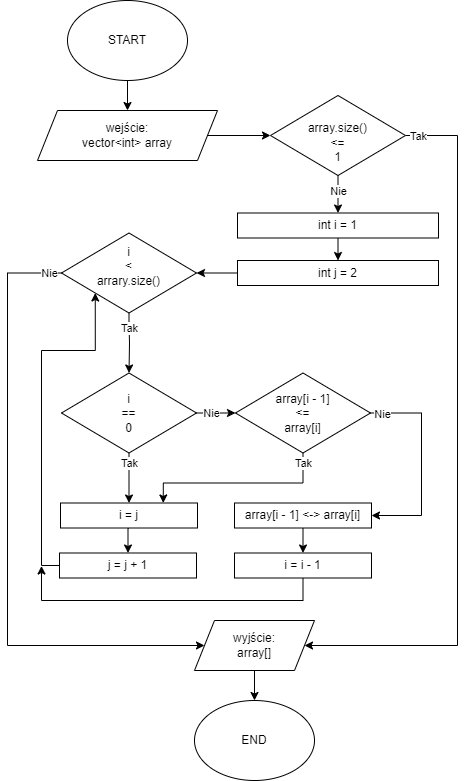

The diagram above was exported from draw.io. Its source (the exported page's mxGraphModel, read from the mxfile embedded in the PNG):
<mxGraphModel dx="1652" dy="988" grid="1" gridSize="10" guides="1" tooltips="1" connect="1" arrows="1" fold="1" page="1" pageScale="1" pageWidth="827" pageHeight="1169" math="0" shadow="0">
  <root>
    <mxCell id="WIyWlLk6GJQsqaUBKTNV-0" />
    <mxCell id="WIyWlLk6GJQsqaUBKTNV-1" parent="WIyWlLk6GJQsqaUBKTNV-0" />
    <mxCell id="Mo_ADzH3ZdjnTpDEBKoF-2" style="edgeStyle=orthogonalEdgeStyle;rounded=0;orthogonalLoop=1;jettySize=auto;html=1;entryX=0.5;entryY=0;entryDx=0;entryDy=0;" parent="WIyWlLk6GJQsqaUBKTNV-1" source="8NVyN7WHSs_X_-aghORO-1" target="8NVyN7WHSs_X_-aghORO-3" edge="1">
      <mxGeometry relative="1" as="geometry" />
    </mxCell>
    <mxCell id="8NVyN7WHSs_X_-aghORO-1" value="START" style="ellipse;whiteSpace=wrap;html=1;" parent="WIyWlLk6GJQsqaUBKTNV-1" vertex="1">
      <mxGeometry x="-600" y="120" width="120" height="80" as="geometry" />
    </mxCell>
    <mxCell id="Mo_ADzH3ZdjnTpDEBKoF-14" style="edgeStyle=orthogonalEdgeStyle;rounded=0;orthogonalLoop=1;jettySize=auto;html=1;exitX=1;exitY=0.5;exitDx=0;exitDy=0;entryX=0;entryY=0.5;entryDx=0;entryDy=0;" parent="WIyWlLk6GJQsqaUBKTNV-1" source="8NVyN7WHSs_X_-aghORO-3" target="Mo_ADzH3ZdjnTpDEBKoF-13" edge="1">
      <mxGeometry relative="1" as="geometry" />
    </mxCell>
    <mxCell id="8NVyN7WHSs_X_-aghORO-3" value="wejście:&lt;br&gt;vector&amp;lt;int&amp;gt; array" style="shape=parallelogram;perimeter=parallelogramPerimeter;whiteSpace=wrap;html=1;fixedSize=1;" parent="WIyWlLk6GJQsqaUBKTNV-1" vertex="1">
      <mxGeometry x="-630" y="230" width="180" height="50" as="geometry" />
    </mxCell>
    <mxCell id="Mo_ADzH3ZdjnTpDEBKoF-5" style="edgeStyle=orthogonalEdgeStyle;rounded=0;orthogonalLoop=1;jettySize=auto;html=1;exitX=0.5;exitY=1;exitDx=0;exitDy=0;entryX=0.5;entryY=0;entryDx=0;entryDy=0;" parent="WIyWlLk6GJQsqaUBKTNV-1" source="kOhdva7PR1psGxXAZzKO-76" target="Mo_ADzH3ZdjnTpDEBKoF-4" edge="1">
      <mxGeometry relative="1" as="geometry" />
    </mxCell>
    <mxCell id="kOhdva7PR1psGxXAZzKO-76" value="int i = 1" style="rounded=0;whiteSpace=wrap;html=1;" parent="WIyWlLk6GJQsqaUBKTNV-1" vertex="1">
      <mxGeometry x="-430" y="332.5" width="201" height="25" as="geometry" />
    </mxCell>
    <mxCell id="Mo_ADzH3ZdjnTpDEBKoF-21" style="edgeStyle=orthogonalEdgeStyle;rounded=0;orthogonalLoop=1;jettySize=auto;html=1;exitX=0.5;exitY=1;exitDx=0;exitDy=0;entryX=0.5;entryY=0;entryDx=0;entryDy=0;" parent="WIyWlLk6GJQsqaUBKTNV-1" source="kOhdva7PR1psGxXAZzKO-99" target="Mo_ADzH3ZdjnTpDEBKoF-19" edge="1">
      <mxGeometry relative="1" as="geometry">
        <mxPoint x="-316" y="532.8333333333335" as="targetPoint" />
        <Array as="points">
          <mxPoint x="-538" y="442.5" />
          <mxPoint x="-538" y="442.5" />
          <mxPoint x="-538" y="462.5" />
          <mxPoint x="-538" y="462.5" />
        </Array>
      </mxGeometry>
    </mxCell>
    <mxCell id="Mo_ADzH3ZdjnTpDEBKoF-24" value="Tak" style="edgeLabel;html=1;align=center;verticalAlign=middle;resizable=0;points=[];" parent="Mo_ADzH3ZdjnTpDEBKoF-21" vertex="1" connectable="0">
      <mxGeometry x="-0.6453" relative="1" as="geometry">
        <mxPoint y="4" as="offset" />
      </mxGeometry>
    </mxCell>
    <mxCell id="Mo_ADzH3ZdjnTpDEBKoF-44" style="edgeStyle=orthogonalEdgeStyle;rounded=0;orthogonalLoop=1;jettySize=auto;html=1;entryX=0;entryY=0.5;entryDx=0;entryDy=0;" parent="WIyWlLk6GJQsqaUBKTNV-1" source="kOhdva7PR1psGxXAZzKO-99" target="Mo_ADzH3ZdjnTpDEBKoF-6" edge="1">
      <mxGeometry relative="1" as="geometry">
        <Array as="points">
          <mxPoint x="-660" y="393" />
          <mxPoint x="-660" y="765" />
        </Array>
      </mxGeometry>
    </mxCell>
    <mxCell id="Mo_ADzH3ZdjnTpDEBKoF-45" value="Nie" style="edgeLabel;html=1;align=center;verticalAlign=middle;resizable=0;points=[];" parent="Mo_ADzH3ZdjnTpDEBKoF-44" vertex="1" connectable="0">
      <mxGeometry x="-0.9427" y="-1" relative="1" as="geometry">
        <mxPoint x="5" y="1" as="offset" />
      </mxGeometry>
    </mxCell>
    <mxCell id="kOhdva7PR1psGxXAZzKO-99" value="i&lt;br&gt;&amp;lt;&lt;br&gt;arrary.size()&lt;br&gt;&amp;nbsp;" style="rhombus;whiteSpace=wrap;html=1;" parent="WIyWlLk6GJQsqaUBKTNV-1" vertex="1">
      <mxGeometry x="-606" y="352.5" width="135" height="80" as="geometry" />
    </mxCell>
    <mxCell id="Mo_ADzH3ZdjnTpDEBKoF-1" value="END" style="ellipse;whiteSpace=wrap;html=1;" parent="WIyWlLk6GJQsqaUBKTNV-1" vertex="1">
      <mxGeometry x="-473" y="820" width="120" height="80" as="geometry" />
    </mxCell>
    <mxCell id="Mo_ADzH3ZdjnTpDEBKoF-25" style="edgeStyle=orthogonalEdgeStyle;rounded=0;orthogonalLoop=1;jettySize=auto;html=1;exitX=0;exitY=0.5;exitDx=0;exitDy=0;entryX=1;entryY=0.5;entryDx=0;entryDy=0;" parent="WIyWlLk6GJQsqaUBKTNV-1" source="Mo_ADzH3ZdjnTpDEBKoF-4" target="kOhdva7PR1psGxXAZzKO-99" edge="1">
      <mxGeometry relative="1" as="geometry" />
    </mxCell>
    <mxCell id="Mo_ADzH3ZdjnTpDEBKoF-4" value="int j = 2" style="rounded=0;whiteSpace=wrap;html=1;" parent="WIyWlLk6GJQsqaUBKTNV-1" vertex="1">
      <mxGeometry x="-430" y="380" width="201" height="25" as="geometry" />
    </mxCell>
    <mxCell id="Mo_ADzH3ZdjnTpDEBKoF-43" style="edgeStyle=orthogonalEdgeStyle;rounded=0;orthogonalLoop=1;jettySize=auto;html=1;exitX=0.5;exitY=1;exitDx=0;exitDy=0;entryX=0.5;entryY=0;entryDx=0;entryDy=0;" parent="WIyWlLk6GJQsqaUBKTNV-1" source="Mo_ADzH3ZdjnTpDEBKoF-6" target="Mo_ADzH3ZdjnTpDEBKoF-1" edge="1">
      <mxGeometry relative="1" as="geometry" />
    </mxCell>
    <mxCell id="Mo_ADzH3ZdjnTpDEBKoF-6" value="wyjście:&lt;br&gt;array[]" style="shape=parallelogram;perimeter=parallelogramPerimeter;whiteSpace=wrap;html=1;fixedSize=1;" parent="WIyWlLk6GJQsqaUBKTNV-1" vertex="1">
      <mxGeometry x="-473" y="740" width="120" height="50" as="geometry" />
    </mxCell>
    <mxCell id="Mo_ADzH3ZdjnTpDEBKoF-15" style="edgeStyle=orthogonalEdgeStyle;rounded=0;orthogonalLoop=1;jettySize=auto;html=1;exitX=0.5;exitY=1;exitDx=0;exitDy=0;entryX=0.5;entryY=0;entryDx=0;entryDy=0;" parent="WIyWlLk6GJQsqaUBKTNV-1" source="Mo_ADzH3ZdjnTpDEBKoF-13" target="kOhdva7PR1psGxXAZzKO-76" edge="1">
      <mxGeometry relative="1" as="geometry" />
    </mxCell>
    <mxCell id="Mo_ADzH3ZdjnTpDEBKoF-16" value="Nie" style="edgeLabel;html=1;align=center;verticalAlign=middle;resizable=0;points=[];" parent="Mo_ADzH3ZdjnTpDEBKoF-15" vertex="1" connectable="0">
      <mxGeometry x="-0.7689" relative="1" as="geometry">
        <mxPoint y="11" as="offset" />
      </mxGeometry>
    </mxCell>
    <mxCell id="Mo_ADzH3ZdjnTpDEBKoF-17" style="edgeStyle=orthogonalEdgeStyle;rounded=0;orthogonalLoop=1;jettySize=auto;html=1;entryX=1;entryY=0.5;entryDx=0;entryDy=0;" parent="WIyWlLk6GJQsqaUBKTNV-1" source="Mo_ADzH3ZdjnTpDEBKoF-13" target="Mo_ADzH3ZdjnTpDEBKoF-6" edge="1">
      <mxGeometry relative="1" as="geometry">
        <mxPoint x="-200" y="255" as="targetPoint" />
        <Array as="points">
          <mxPoint x="-210" y="255" />
          <mxPoint x="-210" y="765" />
        </Array>
      </mxGeometry>
    </mxCell>
    <mxCell id="Mo_ADzH3ZdjnTpDEBKoF-18" value="Tak" style="edgeLabel;html=1;align=center;verticalAlign=middle;resizable=0;points=[];" parent="Mo_ADzH3ZdjnTpDEBKoF-17" vertex="1" connectable="0">
      <mxGeometry x="-0.9134" y="-1" relative="1" as="geometry">
        <mxPoint x="-19" y="-1" as="offset" />
      </mxGeometry>
    </mxCell>
    <mxCell id="Mo_ADzH3ZdjnTpDEBKoF-13" value="&amp;nbsp;&lt;br&gt;array.size()&lt;br&gt;&amp;lt;=&lt;br&gt;1" style="rhombus;whiteSpace=wrap;html=1;" parent="WIyWlLk6GJQsqaUBKTNV-1" vertex="1">
      <mxGeometry x="-397" y="215" width="135" height="80" as="geometry" />
    </mxCell>
    <mxCell id="Mo_ADzH3ZdjnTpDEBKoF-22" style="edgeStyle=orthogonalEdgeStyle;rounded=0;orthogonalLoop=1;jettySize=auto;html=1;exitX=1;exitY=0.5;exitDx=0;exitDy=0;entryX=0;entryY=0.5;entryDx=0;entryDy=0;" parent="WIyWlLk6GJQsqaUBKTNV-1" source="Mo_ADzH3ZdjnTpDEBKoF-19" target="Mo_ADzH3ZdjnTpDEBKoF-20" edge="1">
      <mxGeometry relative="1" as="geometry" />
    </mxCell>
    <mxCell id="Mo_ADzH3ZdjnTpDEBKoF-23" value="Nie" style="edgeLabel;html=1;align=center;verticalAlign=middle;resizable=0;points=[];" parent="Mo_ADzH3ZdjnTpDEBKoF-22" vertex="1" connectable="0">
      <mxGeometry x="-0.2222" y="-1" relative="1" as="geometry">
        <mxPoint x="-1" y="-1" as="offset" />
      </mxGeometry>
    </mxCell>
    <mxCell id="Mo_ADzH3ZdjnTpDEBKoF-37" style="edgeStyle=orthogonalEdgeStyle;rounded=0;orthogonalLoop=1;jettySize=auto;html=1;entryX=0.5;entryY=0;entryDx=0;entryDy=0;exitX=0.5;exitY=1;exitDx=0;exitDy=0;" parent="WIyWlLk6GJQsqaUBKTNV-1" source="Mo_ADzH3ZdjnTpDEBKoF-19" target="Mo_ADzH3ZdjnTpDEBKoF-33" edge="1">
      <mxGeometry relative="1" as="geometry" />
    </mxCell>
    <mxCell id="Mo_ADzH3ZdjnTpDEBKoF-39" value="Tak" style="edgeLabel;html=1;align=center;verticalAlign=middle;resizable=0;points=[];" parent="Mo_ADzH3ZdjnTpDEBKoF-37" vertex="1" connectable="0">
      <mxGeometry x="-0.9224" y="2" relative="1" as="geometry">
        <mxPoint x="-2" y="8" as="offset" />
      </mxGeometry>
    </mxCell>
    <mxCell id="Mo_ADzH3ZdjnTpDEBKoF-19" value="i&lt;br&gt;==&lt;br&gt;0" style="rhombus;whiteSpace=wrap;html=1;" parent="WIyWlLk6GJQsqaUBKTNV-1" vertex="1">
      <mxGeometry x="-606" y="492.5" width="135" height="80" as="geometry" />
    </mxCell>
    <mxCell id="Mo_ADzH3ZdjnTpDEBKoF-28" style="edgeStyle=orthogonalEdgeStyle;rounded=0;orthogonalLoop=1;jettySize=auto;html=1;exitX=1;exitY=0.5;exitDx=0;exitDy=0;entryX=1;entryY=0.5;entryDx=0;entryDy=0;" parent="WIyWlLk6GJQsqaUBKTNV-1" source="Mo_ADzH3ZdjnTpDEBKoF-20" target="Mo_ADzH3ZdjnTpDEBKoF-27" edge="1">
      <mxGeometry relative="1" as="geometry">
        <Array as="points">
          <mxPoint x="-246" y="532.5" />
          <mxPoint x="-246" y="634.5" />
        </Array>
      </mxGeometry>
    </mxCell>
    <mxCell id="Mo_ADzH3ZdjnTpDEBKoF-30" value="Nie" style="edgeLabel;html=1;align=center;verticalAlign=middle;resizable=0;points=[];" parent="Mo_ADzH3ZdjnTpDEBKoF-28" vertex="1" connectable="0">
      <mxGeometry x="-0.3226" relative="1" as="geometry">
        <mxPoint x="-40" y="-17" as="offset" />
      </mxGeometry>
    </mxCell>
    <mxCell id="Mo_ADzH3ZdjnTpDEBKoF-36" style="edgeStyle=orthogonalEdgeStyle;rounded=0;orthogonalLoop=1;jettySize=auto;html=1;entryX=0.75;entryY=0;entryDx=0;entryDy=0;" parent="WIyWlLk6GJQsqaUBKTNV-1" source="Mo_ADzH3ZdjnTpDEBKoF-20" target="Mo_ADzH3ZdjnTpDEBKoF-33" edge="1">
      <mxGeometry relative="1" as="geometry">
        <Array as="points">
          <mxPoint x="-364" y="602.5" />
          <mxPoint x="-504" y="602.5" />
        </Array>
      </mxGeometry>
    </mxCell>
    <mxCell id="Mo_ADzH3ZdjnTpDEBKoF-38" value="Tak" style="edgeLabel;html=1;align=center;verticalAlign=middle;resizable=0;points=[];" parent="Mo_ADzH3ZdjnTpDEBKoF-36" vertex="1" connectable="0">
      <mxGeometry x="-0.7156" relative="1" as="geometry">
        <mxPoint y="-17" as="offset" />
      </mxGeometry>
    </mxCell>
    <mxCell id="Mo_ADzH3ZdjnTpDEBKoF-20" value="array[i - 1]&lt;br&gt;&amp;lt;=&lt;br&gt;array[i]" style="rhombus;whiteSpace=wrap;html=1;" parent="WIyWlLk6GJQsqaUBKTNV-1" vertex="1">
      <mxGeometry x="-432" y="492.5" width="135" height="80" as="geometry" />
    </mxCell>
    <mxCell id="Mo_ADzH3ZdjnTpDEBKoF-32" style="edgeStyle=orthogonalEdgeStyle;rounded=0;orthogonalLoop=1;jettySize=auto;html=1;exitX=0.5;exitY=1;exitDx=0;exitDy=0;entryX=0.5;entryY=0;entryDx=0;entryDy=0;" parent="WIyWlLk6GJQsqaUBKTNV-1" source="Mo_ADzH3ZdjnTpDEBKoF-27" target="Mo_ADzH3ZdjnTpDEBKoF-31" edge="1">
      <mxGeometry relative="1" as="geometry" />
    </mxCell>
    <mxCell id="Mo_ADzH3ZdjnTpDEBKoF-27" value="array[i - 1] &amp;lt;-&amp;gt; array[i]" style="rounded=0;whiteSpace=wrap;html=1;" parent="WIyWlLk6GJQsqaUBKTNV-1" vertex="1">
      <mxGeometry x="-433" y="622.5" width="137" height="25" as="geometry" />
    </mxCell>
    <mxCell id="Mo_ADzH3ZdjnTpDEBKoF-41" style="edgeStyle=orthogonalEdgeStyle;rounded=0;orthogonalLoop=1;jettySize=auto;html=1;exitX=0.5;exitY=1;exitDx=0;exitDy=0;" parent="WIyWlLk6GJQsqaUBKTNV-1" source="Mo_ADzH3ZdjnTpDEBKoF-31" edge="1">
      <mxGeometry relative="1" as="geometry">
        <mxPoint x="-626" y="685.5" as="targetPoint" />
        <mxPoint x="-364.5" y="700.5" as="sourcePoint" />
        <Array as="points">
          <mxPoint x="-364" y="720" />
          <mxPoint x="-626" y="720" />
        </Array>
      </mxGeometry>
    </mxCell>
    <mxCell id="Mo_ADzH3ZdjnTpDEBKoF-31" value="i = i - 1" style="rounded=0;whiteSpace=wrap;html=1;" parent="WIyWlLk6GJQsqaUBKTNV-1" vertex="1">
      <mxGeometry x="-433" y="672.5" width="137" height="25" as="geometry" />
    </mxCell>
    <mxCell id="Mo_ADzH3ZdjnTpDEBKoF-35" style="edgeStyle=orthogonalEdgeStyle;rounded=0;orthogonalLoop=1;jettySize=auto;html=1;exitX=0.5;exitY=1;exitDx=0;exitDy=0;entryX=0.5;entryY=0;entryDx=0;entryDy=0;" parent="WIyWlLk6GJQsqaUBKTNV-1" source="Mo_ADzH3ZdjnTpDEBKoF-33" target="Mo_ADzH3ZdjnTpDEBKoF-34" edge="1">
      <mxGeometry relative="1" as="geometry" />
    </mxCell>
    <mxCell id="Mo_ADzH3ZdjnTpDEBKoF-33" value="i = j" style="rounded=0;whiteSpace=wrap;html=1;" parent="WIyWlLk6GJQsqaUBKTNV-1" vertex="1">
      <mxGeometry x="-607" y="622.5" width="137" height="25" as="geometry" />
    </mxCell>
    <mxCell id="Mo_ADzH3ZdjnTpDEBKoF-40" style="edgeStyle=orthogonalEdgeStyle;rounded=0;orthogonalLoop=1;jettySize=auto;html=1;entryX=0;entryY=1;entryDx=0;entryDy=0;" parent="WIyWlLk6GJQsqaUBKTNV-1" source="Mo_ADzH3ZdjnTpDEBKoF-34" target="kOhdva7PR1psGxXAZzKO-99" edge="1">
      <mxGeometry relative="1" as="geometry">
        <Array as="points">
          <mxPoint x="-626" y="685" />
          <mxPoint x="-626" y="470" />
          <mxPoint x="-572" y="470" />
        </Array>
      </mxGeometry>
    </mxCell>
    <mxCell id="Mo_ADzH3ZdjnTpDEBKoF-34" value="j = j + 1" style="rounded=0;whiteSpace=wrap;html=1;" parent="WIyWlLk6GJQsqaUBKTNV-1" vertex="1">
      <mxGeometry x="-608" y="672.5" width="137" height="25" as="geometry" />
    </mxCell>
  </root>
</mxGraphModel>